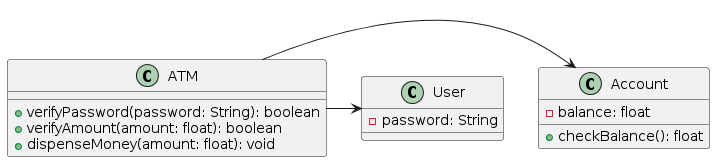

The diagram above was rendered by PlantUML. Its source (embedded in the PNG):
@startuml
class ATM {
    +verifyPassword(password: String): boolean
    +verifyAmount(amount: float): boolean
    +dispenseMoney(amount: float): void
}

class Account {
    -balance: float
    +checkBalance(): float
}

class User {
    -password: String
}

ATM -> Account
ATM -> User
@enduml